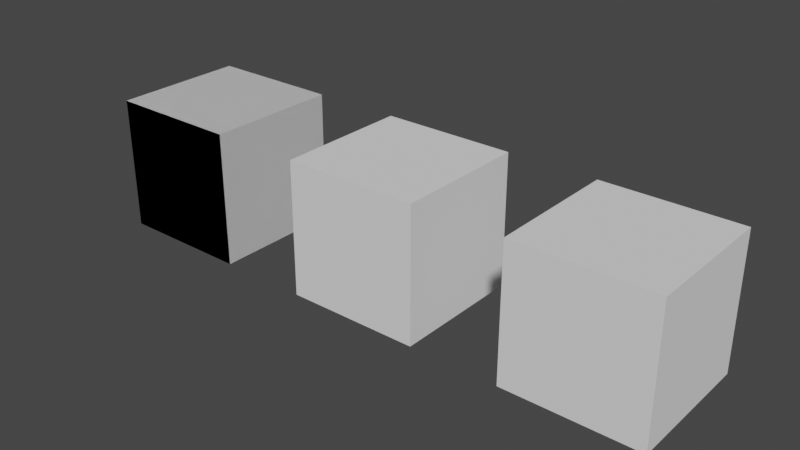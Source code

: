 # Source: Types_Generic_03.blend  (saved by Blender 3.0.42; exported with 4.5.12 LTS)
import bpy
from mathutils import Matrix  # noqa: F401  (used for matrix-valued properties, if any)

bpy.ops.wm.read_factory_settings(use_empty=True)
scene = bpy.context.scene
scene.name = 'Scene'

# ---- collections
col_ifcproject_project_number = bpy.data.collections.new('IfcProject/Project Number'); scene.collection.children.link(col_ifcproject_project_number)
col_ifcsite_default = bpy.data.collections.new('IfcSite/Default'); col_ifcproject_project_number.children.link(col_ifcsite_default)
col_ifcbuilding = bpy.data.collections.new('IfcBuilding/'); col_ifcsite_default.children.link(col_ifcbuilding)
col_ifcbuildingstorey_level_1 = bpy.data.collections.new('IfcBuildingStorey/Level 1'); col_ifcbuilding.children.link(col_ifcbuildingstorey_level_1)
col_views = bpy.data.collections.new('Views'); col_ifcproject_project_number.children.link(col_views)
col_types = bpy.data.collections.new('Types'); col_ifcproject_project_number.children.link(col_types)
col_ifcopeningelements = bpy.data.collections.new('IfcOpeningElements'); col_ifcproject_project_number.children.link(col_ifcopeningelements)
col_structuralitems = bpy.data.collections.new('StructuralItems'); col_ifcproject_project_number.children.link(col_structuralitems)
col_members = bpy.data.collections.new('Members'); col_structuralitems.children.link(col_members)
col_connections = bpy.data.collections.new('Connections'); col_structuralitems.children.link(col_connections)

# ---- materials (node trees are filled in below, after node groups)
mat_unnamed = bpy.data.materials.new('<Unnamed>')
mat_unnamed.use_transparent_shadow = False

# ---- material node trees

# ---- world
world_world = bpy.data.worlds.new('World'); scene.world = world_world
world_world.use_nodes = True; world_world.node_tree.nodes.clear()
_N = world_world.node_tree.nodes; _L = world_world.node_tree.links
n0 = _N.new('ShaderNodeOutputWorld'); n0.name = 'World Output'; n0.location = (300, 300)
n1 = _N.new('ShaderNodeBackground'); n1.name = 'Background'; n1.location = (10, 300)
n1.inputs[0].default_value = (0.05088, 0.05088, 0.05088, 1.0)
_L.new(n1.outputs[0], n0.inputs[0])
n0.is_active_output = True
world_world.color = (0.05088, 0.05088, 0.05088)
world_world.use_sun_shadow = False
world_world.sun_shadow_jitter_overblur = 0.0

# ---- meshes
me_125_403 = bpy.data.meshes.new('125/403')
me_125_403.from_pydata([(3.658, 0.0, 0.0), (3.658, 0.0, 3.658), (3.658, 3.658, 3.658), (3.658, 3.658, 0.0), (0.0, 3.658, 3.658), (0.0, 3.658, 0.0), (0.0, 0.0, 3.658), (0.0, 0.0, 0.0)], [], [(1, 0, 3), (2, 1, 3), (2, 3, 5), (4, 2, 5), (4, 5, 7), (6, 4, 7), (6, 7, 0), (1, 6, 0), (3, 0, 5), (0, 7, 5), (4, 1, 2), (4, 6, 1)])
me_125_403.materials.append(mat_unnamed)
me_125_403.use_remesh_fix_poles = True
me_125_403.use_remesh_preserve_attributes = False
me_125_403.update()

# ---- objects
ob_ifcproject_project_number = bpy.data.objects.new('IfcProject/Project Number', None)
ob_ifcsite_default = bpy.data.objects.new('IfcSite/Default', None)
ob_ifcbuilding = bpy.data.objects.new('IfcBuilding/', None)
ob_ifcbuildingelementproxy_family1_family1_153969 = bpy.data.objects.new('IfcBuildingElementProxy/Family1:Family1:153969', me_125_403)
ob_ifcbuildingelementproxy_family1_family1_154176 = bpy.data.objects.new('IfcBuildingElementProxy/Family1:Family1:154176', me_125_403)
ob_ifcbuildingelementproxy_family1_family1_154210 = bpy.data.objects.new('IfcBuildingElementProxy/Family1:Family1:154210', me_125_403)
ob_ifcbuildingstorey_level_1 = bpy.data.objects.new('IfcBuildingStorey/Level 1', None)
ob_ifcbuildingelementproxytype_family1_family1 = bpy.data.objects.new('IfcBuildingElementProxyType/Family1:Family1', me_125_403)

# ---- transforms, parenting, visibility, modifiers, constraints
ob_ifcproject_project_number.location = (0.0, 0.0, 0.0)
ob_ifcsite_default.location = (0.0, 0.0, 0.0)
ob_ifcbuilding.location = (0.0, 0.0, 0.0)
ob_ifcbuildingelementproxy_family1_family1_153969.location = (0.0, 0.0, 0.0)
ob_ifcbuildingelementproxy_family1_family1_154176.location = (6.096, 0.0, 0.0)
ob_ifcbuildingelementproxy_family1_family1_154210.location = (12.19, 0.0, 0.0)
ob_ifcbuildingstorey_level_1.location = (0.0, 0.0, 0.0)
ob_ifcbuildingelementproxytype_family1_family1.location = (0.0, 0.0, 0.0)

# ---- collection membership
col_ifcproject_project_number.objects.link(ob_ifcproject_project_number)
col_ifcsite_default.objects.link(ob_ifcsite_default)
col_ifcbuilding.objects.link(ob_ifcbuilding)
col_ifcbuildingstorey_level_1.objects.link(ob_ifcbuildingelementproxy_family1_family1_153969)
col_ifcbuildingstorey_level_1.objects.link(ob_ifcbuildingelementproxy_family1_family1_154176)
col_ifcbuildingstorey_level_1.objects.link(ob_ifcbuildingelementproxy_family1_family1_154210)
col_ifcbuildingstorey_level_1.objects.link(ob_ifcbuildingstorey_level_1)
col_types.objects.link(ob_ifcbuildingelementproxytype_family1_family1)

# ---- scene / render settings (as saved in the file)
scene.frame_start = 1; scene.frame_end = 250; scene.frame_set(1)
scene.render.engine = 'BLENDER_EEVEE_NEXT'
scene.cycles.use_denoising = False
scene.cycles.sampling_pattern = 'TABULATED_SOBOL'
scene.cycles.use_light_tree = False
scene.view_settings.view_transform = 'Filmic'
bpy.context.view_layer.update()

# ---- added for rendering (the .blend has no active camera and no usable light): camera, sun
cam_auto = bpy.data.cameras.new('AutoCamera')
cam_auto.lens = 50.0
cam_auto.sensor_width = 36.0
cam_auto.clip_end = 1000.0
ob_auto_camera = bpy.data.objects.new('AutoCamera', cam_auto)
scene.collection.objects.link(ob_auto_camera)
ob_auto_camera.location = (23.3504, -16.682, 14.1693)
ob_auto_camera.rotation_euler = (1.09748, -7.21219e-08, 0.694738)
scene.camera = ob_auto_camera
light_auto_sun = bpy.data.lights.new('AutoSun', 'SUN')
light_auto_sun.energy = 3.0
light_auto_sun.angle = 0.0523599
ob_auto_sun = bpy.data.objects.new('AutoSun', light_auto_sun)
scene.collection.objects.link(ob_auto_sun)
ob_auto_sun.rotation_euler = (0.872665, 0.174533, 0.523599)
bpy.context.view_layer.update()
